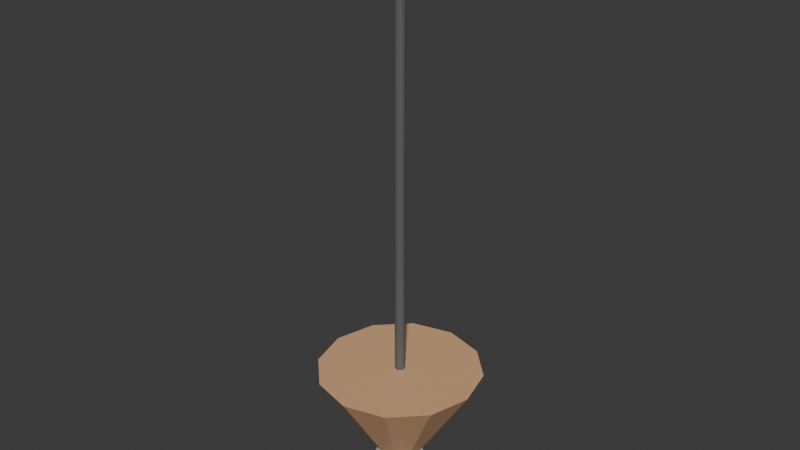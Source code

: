 # Source: ILU_Pendente_Cone_v01.blend  (saved by Blender 4.2.66; exported with 4.5.12 LTS)
import bpy
from mathutils import Matrix  # noqa: F401  (used for matrix-valued properties, if any)

bpy.ops.wm.read_factory_settings(use_empty=True)
scene = bpy.context.scene
scene.name = 'Scene'

# ---- collections
col_collection = bpy.data.collections.new('Collection'); scene.collection.children.link(col_collection)

# ---- materials (node trees are filled in below, after node groups)
mat_polyroom_pbr = bpy.data.materials.new('Polyroom_PBR')

# ---- material node trees
mat_polyroom_pbr.use_nodes = True; mat_polyroom_pbr.node_tree.nodes.clear()
_N = mat_polyroom_pbr.node_tree.nodes; _L = mat_polyroom_pbr.node_tree.links
n0 = _N.new('ShaderNodeOutputMaterial'); n0.name = 'Material Output'; n0.location = (300, 0)
n1 = _N.new('ShaderNodeBsdfPrincipled'); n1.name = 'Principled BSDF'; n1.location = (0, 0)
n2 = _N.new('ShaderNodeVertexColor'); n2.name = 'Color Attribute'; n2.location = (-300, 0)
n2.layer_name = 'Color'
_L.new(n2.outputs[0], n1.inputs[0])
_L.new(n1.outputs[0], n0.inputs[0])
n0.is_active_output = True

# ---- world
world_world = bpy.data.worlds.new('World'); scene.world = world_world
world_world.use_nodes = True; world_world.node_tree.nodes.clear()
_N = world_world.node_tree.nodes; _L = world_world.node_tree.links
n0 = _N.new('ShaderNodeOutputWorld'); n0.name = 'World Output'; n0.location = (300, 300)
n1 = _N.new('ShaderNodeBackground'); n1.name = 'Background'; n1.location = (10, 300)
n1.inputs[0].default_value = (0.05088, 0.05088, 0.05088, 1.0)
_L.new(n1.outputs[0], n0.inputs[0])
n0.is_active_output = True
world_world.color = (0.05088, 0.05088, 0.05088)
world_world.sun_shadow_jitter_overblur = 0.0

# ---- meshes
me_ilu_pendente_cone_v01_mesh = bpy.data.meshes.new('ILU_Pendente_Cone_v01_Mesh')
me_ilu_pendente_cone_v01_mesh.from_pydata([(0.0, 0.05, 0.09), (0.0, 0.19, 0.31), (0.025, 0.0433, 0.09), (0.095, 0.1645, 0.31), (0.0433, 0.025, 0.09), (0.1645, 0.095, 0.31), (0.05, 0.0, 0.09), (0.19, 0.0, 0.31), (0.0433, -0.025, 0.09), (0.1645, -0.095, 0.31), (0.025, -0.0433, 0.09), (0.095, -0.1645, 0.31), (0.0, -0.05, 0.09), (0.0, -0.19, 0.31), (-0.025, -0.0433, 0.09), (-0.095, -0.1645, 0.31), (-0.0433, -0.025, 0.09), (-0.1645, -0.095, 0.31), (-0.05, 0.0, 0.09), (-0.19, 0.0, 0.31), (-0.0433, 0.025, 0.09), (-0.1645, 0.095, 0.31), (-0.025, 0.0433, 0.09), (-0.095, 0.1645, 0.31), (0.0, 0.06, 1.315), (0.0, 0.06, 1.345), (0.03, 0.05196, 1.315), (0.03, 0.05196, 1.345), (0.05196, 0.03, 1.315), (0.05196, 0.03, 1.345), (0.06, 0.0, 1.315), (0.06, 0.0, 1.345), (0.05196, -0.03, 1.315), (0.05196, -0.03, 1.345), (0.03, -0.05196, 1.315), (0.03, -0.05196, 1.345), (0.0, -0.06, 1.315), (0.0, -0.06, 1.345), (-0.03, -0.05196, 1.315), (-0.03, -0.05196, 1.345), (-0.05196, -0.03, 1.315), (-0.05196, -0.03, 1.345), (-0.06, 0.0, 1.315), (-0.06, 0.0, 1.345), (-0.05196, 0.03, 1.315), (-0.05196, 0.03, 1.345), (-0.03, 0.05196, 1.315), (-0.03, 0.05196, 1.345), (0.0, 0.012, 0.23), (0.0, 0.012, 1.33), (0.006, 0.01039, 0.23), (0.006, 0.01039, 1.33), (0.01039, 0.006, 0.23), (0.01039, 0.006, 1.33), (0.012, 0.0, 0.23), (0.012, 0.0, 1.33), (0.01039, -0.006, 0.23), (0.01039, -0.006, 1.33), (0.006, -0.01039, 0.23), (0.006, -0.01039, 1.33), (0.0, -0.012, 0.23), (0.0, -0.012, 1.33), (-0.006, -0.01039, 0.23), (-0.006, -0.01039, 1.33), (-0.01039, -0.006, 0.23), (-0.01039, -0.006, 1.33), (-0.012, 0.0, 0.23), (-0.012, 0.0, 1.33), (-0.01039, 0.006, 0.23), (-0.01039, 0.006, 1.33), (-0.006, 0.01039, 0.23), (-0.006, 0.01039, 1.33), (0.0, 0.05196, 0.09), (0.0, 0.06, 0.06), (0.0, 0.05196, 0.03), (0.015, 0.02598, 0.112), (0.02598, 0.045, 0.09), (0.03, 0.05196, 0.06), (0.02598, 0.045, 0.03), (0.015, 0.02598, 0.008038), (0.02598, 0.015, 0.112), (0.045, 0.02598, 0.09), (0.05196, 0.03, 0.06), (0.045, 0.02598, 0.03), (0.02598, 0.015, 0.008038), (0.03, -9.313e-10, 0.112), (0.05196, -1.863e-09, 0.09), (0.06, -1.863e-09, 0.06), (0.05196, -1.863e-09, 0.03), (0.03, -9.313e-10, 0.008038), (0.02598, -0.015, 0.112), (0.045, -0.02598, 0.09), (0.05196, -0.03, 0.06), (0.045, -0.02598, 0.03), (0.02598, -0.015, 0.008038), (0.015, -0.02598, 0.112), (0.02598, -0.045, 0.09), (0.03, -0.05196, 0.06), (0.02598, -0.045, 0.03), (0.015, -0.02598, 0.008038), (-1.863e-09, -0.03, 0.112), (-3.725e-09, -0.05196, 0.09), (-3.725e-09, -0.06, 0.06), (-3.725e-09, -0.05196, 0.03), (-1.863e-09, -0.03, 0.008038), (0.0, 0.0, 0.12), (-0.015, -0.02598, 0.112), (-0.02598, -0.045, 0.09), (-0.03, -0.05196, 0.06), (-0.02598, -0.045, 0.03), (-0.015, -0.02598, 0.008038), (-0.02598, -0.015, 0.112), (-0.045, -0.02598, 0.09), (-0.05196, -0.03, 0.06), (-0.045, -0.02598, 0.03), (-0.02598, -0.015, 0.008038), (0.0, 0.0, 0.0), (-0.03, 4.657e-09, 0.112), (-0.05196, 9.313e-09, 0.09), (-0.06, 9.313e-09, 0.06), (-0.05196, 9.313e-09, 0.03), (-0.03, 4.657e-09, 0.008038), (-0.02598, 0.015, 0.112), (-0.045, 0.02598, 0.09), (-0.05196, 0.03, 0.06), (-0.045, 0.02598, 0.03), (-0.02598, 0.015, 0.008038), (-0.015, 0.02598, 0.112), (-0.02598, 0.045, 0.09), (-0.03, 0.05196, 0.06), (-0.02598, 0.045, 0.03), (-0.015, 0.02598, 0.008038), (6.519e-09, 0.03, 0.112), (6.519e-09, 0.03, 0.008038)], [], [(0, 1, 3, 2), (2, 3, 5, 4), (4, 5, 7, 6), (6, 7, 9, 8), (8, 9, 11, 10), (10, 11, 13, 12), (12, 13, 15, 14), (14, 15, 17, 16), (16, 17, 19, 18), (18, 19, 21, 20), (3, 1, 23, 21, 19, 17, 15, 13, 11, 9, 7, 5), (20, 21, 23, 22), (22, 23, 1, 0), (0, 2, 4, 6, 8, 10, 12, 14, 16, 18, 20, 22), (24, 25, 27, 26), (26, 27, 29, 28), (28, 29, 31, 30), (30, 31, 33, 32), (32, 33, 35, 34), (34, 35, 37, 36), (36, 37, 39, 38), (38, 39, 41, 40), (40, 41, 43, 42), (42, 43, 45, 44), (27, 25, 47, 45, 43, 41, 39, 37, 35, 33, 31, 29), (44, 45, 47, 46), (46, 47, 25, 24), (24, 26, 28, 30, 32, 34, 36, 38, 40, 42, 44, 46), (48, 49, 51, 50), (50, 51, 53, 52), (52, 53, 55, 54), (54, 55, 57, 56), (56, 57, 59, 58), (58, 59, 61, 60), (60, 61, 63, 62), (62, 63, 65, 64), (64, 65, 67, 66), (66, 67, 69, 68), (51, 49, 71, 69, 67, 65, 63, 61, 59, 57, 55, 53), (68, 69, 71, 70), (70, 71, 49, 48), (48, 50, 52, 54, 56, 58, 60, 62, 64, 66, 68, 70), (132, 105, 75), (116, 133, 79), (74, 73, 77, 78), (72, 132, 75, 76), (133, 74, 78, 79), (73, 72, 76, 77), (116, 79, 84), (78, 77, 82, 83), (76, 75, 80, 81), (79, 78, 83, 84), (77, 76, 81, 82), (75, 105, 80), (83, 82, 87, 88), (81, 80, 85, 86), (84, 83, 88, 89), (82, 81, 86, 87), (80, 105, 85), (116, 84, 89), (86, 85, 90, 91), (89, 88, 93, 94), (87, 86, 91, 92), (85, 105, 90), (116, 89, 94), (88, 87, 92, 93), (94, 93, 98, 99), (92, 91, 96, 97), (90, 105, 95), (116, 94, 99), (93, 92, 97, 98), (91, 90, 95, 96), (99, 98, 103, 104), (97, 96, 101, 102), (95, 105, 100), (116, 99, 104), (98, 97, 102, 103), (96, 95, 100, 101), (104, 103, 109, 110), (102, 101, 107, 108), (100, 105, 106), (116, 104, 110), (103, 102, 108, 109), (101, 100, 106, 107), (110, 109, 114, 115), (108, 107, 112, 113), (106, 105, 111), (116, 110, 115), (109, 108, 113, 114), (107, 106, 111, 112), (113, 112, 118, 119), (111, 105, 117), (116, 115, 121), (114, 113, 119, 120), (112, 111, 117, 118), (115, 114, 120, 121), (117, 105, 122), (116, 121, 126), (120, 119, 124, 125), (118, 117, 122, 123), (121, 120, 125, 126), (119, 118, 123, 124), (116, 126, 131), (125, 124, 129, 130), (123, 122, 127, 128), (126, 125, 130, 131), (124, 123, 128, 129), (122, 105, 127), (116, 131, 133), (130, 129, 73, 74), (128, 127, 132, 72), (131, 130, 74, 133), (129, 128, 72, 73), (127, 105, 132)])
_uv = me_ilu_pendente_cone_v01_mesh.uv_layers.new(name='UVMap')
_uv.uv.foreach_set('vector', [0.5525, 0.1381, 0.347, 0.1708, 0.347, 0.08217, 0.5525, 0.1148, 0.5525, 0.1148, 0.347, 0.08217, 0.3498, 0.005444, 0.5532, 0.09462, 0.5532, 0.4113, 0.3498, 0.5004, 0.347, 0.4237, 0.5525, 0.3911, 0.5525, 0.3911, 0.347, 0.4237, 0.347, 0.3351, 0.5525, 0.3678, 0.5525, 0.3678, 0.347, 0.3351, 0.3498, 0.2584, 0.5532, 0.3476, 0.2117, 0.4999, 0.008249, 0.589, 0.005444, 0.5123, 0.2109, 0.4797, 0.2109, 0.4797, 0.005444, 0.5123, 0.005444, 0.4237, 0.2109, 0.4564, 0.2109, 0.4564, 0.005444, 0.4237, 0.008249, 0.347, 0.2117, 0.4362, 0.5532, 0.6642, 0.3498, 0.7534, 0.347, 0.6767, 0.5525, 0.644, 0.5525, 0.644, 0.347, 0.6767, 0.347, 0.5881, 0.5525, 0.6207, 0.1265, 0.3361, 0.04974, 0.2918, 0.005444, 0.2151, 0.005444, 0.1265, 0.04974, 0.04974, 0.1265, 0.005444, 0.2151, 0.005444, 0.2918, 0.04974, 0.3361, 0.1265, 0.3361, 0.2151, 0.2918, 0.2918, 0.2151, 0.3361, 0.5525, 0.6207, 0.347, 0.5881, 0.3498, 0.5113, 0.5532, 0.6005, 0.5532, 0.1583, 0.3498, 0.2475, 0.347, 0.1708, 0.5525, 0.1381, 0.1068, 0.6551, 0.1068, 0.6318, 0.1184, 0.6116, 0.1386, 0.5999, 0.1619, 0.5999, 0.1821, 0.6116, 0.1938, 0.6318, 0.1938, 0.6551, 0.1821, 0.6753, 0.1619, 0.6869, 0.1386, 0.6869, 0.1184, 0.6753, 0.6958, 0.407, 0.6688, 0.407, 0.6688, 0.379, 0.6958, 0.379, 0.6958, 0.379, 0.6688, 0.379, 0.6697, 0.3548, 0.6967, 0.3548, 0.6967, 0.5185, 0.6697, 0.5185, 0.6688, 0.4943, 0.6958, 0.4943, 0.6958, 0.4943, 0.6688, 0.4943, 0.6688, 0.4663, 0.6958, 0.4663, 0.6958, 0.4663, 0.6688, 0.4663, 0.6697, 0.4421, 0.6967, 0.4421, 0.6967, 0.6058, 0.6697, 0.6058, 0.6688, 0.5816, 0.6958, 0.5816, 0.6958, 0.5816, 0.6688, 0.5816, 0.6688, 0.5536, 0.6958, 0.5536, 0.6958, 0.5536, 0.6688, 0.5536, 0.6697, 0.5294, 0.6967, 0.5294, 0.6967, 0.6932, 0.6697, 0.6932, 0.6688, 0.6689, 0.6958, 0.6689, 0.6958, 0.6689, 0.6688, 0.6689, 0.6688, 0.641, 0.6958, 0.641, 0.2457, 0.4374, 0.2317, 0.4132, 0.2317, 0.3852, 0.2457, 0.361, 0.2699, 0.347, 0.2979, 0.347, 0.3221, 0.361, 0.3361, 0.3852, 0.3361, 0.4132, 0.3221, 0.4374, 0.2979, 0.4514, 0.2699, 0.4514, 0.6958, 0.641, 0.6688, 0.641, 0.6697, 0.6167, 0.6967, 0.6167, 0.6967, 0.4312, 0.6697, 0.4312, 0.6688, 0.407, 0.6958, 0.407, 0.2317, 0.5285, 0.2317, 0.5005, 0.2457, 0.4763, 0.2699, 0.4623, 0.2979, 0.4623, 0.3221, 0.4763, 0.3361, 0.5005, 0.3361, 0.5285, 0.3221, 0.5527, 0.2979, 0.5667, 0.2699, 0.5667, 0.2457, 0.5527, 0.569, 0.9944, 0.569, 0.005444, 0.5746, 0.005444, 0.5746, 0.9944, 0.5746, 0.9944, 0.5746, 0.005444, 0.5794, 0.005621, 0.5794, 0.9946, 0.5903, 0.9946, 0.5903, 0.005621, 0.5951, 0.005444, 0.5951, 0.9944, 0.5951, 0.9944, 0.5951, 0.005444, 0.6007, 0.005444, 0.6007, 0.9944, 0.6007, 0.9944, 0.6007, 0.005444, 0.6056, 0.005621, 0.6056, 0.9946, 0.6165, 0.9946, 0.6165, 0.005621, 0.6213, 0.005444, 0.6213, 0.9944, 0.6213, 0.9944, 0.6213, 0.005444, 0.6269, 0.005444, 0.6269, 0.9944, 0.6269, 0.9944, 0.6269, 0.005444, 0.6318, 0.005621, 0.6318, 0.9946, 0.6426, 0.9946, 0.6426, 0.005621, 0.6475, 0.005444, 0.6475, 0.9944, 0.6475, 0.9944, 0.6475, 0.005444, 0.6531, 0.005444, 0.6531, 0.9944, 0.2345, 0.697, 0.2317, 0.6922, 0.2317, 0.6866, 0.2345, 0.6817, 0.2393, 0.6789, 0.2449, 0.6789, 0.2498, 0.6817, 0.2526, 0.6866, 0.2526, 0.6922, 0.2498, 0.697, 0.2449, 0.6998, 0.2393, 0.6998, 0.6531, 0.9944, 0.6531, 0.005444, 0.6579, 0.005621, 0.6579, 0.9946, 0.5641, 0.9946, 0.5641, 0.005621, 0.569, 0.005444, 0.569, 0.9944, 0.2635, 0.6922, 0.2635, 0.6866, 0.2663, 0.6817, 0.2711, 0.6789, 0.2767, 0.6789, 0.2815, 0.6817, 0.2843, 0.6866, 0.2843, 0.6922, 0.2815, 0.697, 0.2767, 0.6998, 0.2711, 0.6998, 0.2663, 0.697, 0.2578, 0.6419, 0.2769, 0.6228, 0.2699, 0.6489, 0.05066, 0.6451, 0.06977, 0.6643, 0.05765, 0.6712, 0.7228, 0.1431, 0.6953, 0.145, 0.6953, 0.117, 0.7228, 0.1189, 0.2438, 0.6559, 0.2578, 0.6419, 0.2699, 0.6489, 0.2648, 0.668, 0.7437, 0.138, 0.7228, 0.1431, 0.7228, 0.1189, 0.7437, 0.124, 0.6953, 0.145, 0.6688, 0.1431, 0.6688, 0.1189, 0.6953, 0.117, 0.05066, 0.6451, 0.05765, 0.6712, 0.04366, 0.6712, 0.7228, 0.1189, 0.6953, 0.117, 0.6962, 0.09277, 0.7235, 0.09789, 0.2648, 0.668, 0.2699, 0.6489, 0.2839, 0.6489, 0.289, 0.668, 0.05765, 0.6712, 0.06277, 0.6904, 0.03854, 0.6904, 0.04366, 0.6712, 0.6953, 0.117, 0.6688, 0.1189, 0.6696, 0.09789, 0.6962, 0.09277, 0.2699, 0.6489, 0.2769, 0.6228, 0.2839, 0.6489, 0.7235, 0.07676, 0.6962, 0.08188, 0.6953, 0.05765, 0.7228, 0.05578, 0.289, 0.668, 0.2839, 0.6489, 0.296, 0.6419, 0.31, 0.6559, 0.04366, 0.6712, 0.03854, 0.6904, 0.01756, 0.6782, 0.03155, 0.6643, 0.6962, 0.08188, 0.6696, 0.07676, 0.6688, 0.05578, 0.6953, 0.05765, 0.2839, 0.6489, 0.2769, 0.6228, 0.296, 0.6419, 0.05066, 0.6451, 0.04366, 0.6712, 0.03155, 0.6643, 0.31, 0.6559, 0.296, 0.6419, 0.303, 0.6298, 0.3221, 0.6349, 0.7437, 0.05066, 0.7228, 0.05578, 0.7228, 0.03155, 0.7437, 0.03667, 0.6953, 0.05765, 0.6688, 0.05578, 0.6688, 0.03155, 0.6953, 0.02967, 0.296, 0.6419, 0.2769, 0.6228, 0.303, 0.6298, 0.05066, 0.6451, 0.03155, 0.6643, 0.02455, 0.6521, 0.7228, 0.05578, 0.6953, 0.05765, 0.6953, 0.02967, 0.7228, 0.03155, 0.02455, 0.6521, 0.005444, 0.6573, 0.005444, 0.633, 0.02455, 0.6382, 0.6953, 0.02967, 0.6688, 0.03155, 0.6696, 0.01056, 0.6962, 0.005444, 0.303, 0.6298, 0.2769, 0.6228, 0.303, 0.6158, 0.05066, 0.6451, 0.02455, 0.6521, 0.02455, 0.6382, 0.7228, 0.03155, 0.6953, 0.02967, 0.6962, 0.005444, 0.7235, 0.01056, 0.3221, 0.6349, 0.303, 0.6298, 0.303, 0.6158, 0.3221, 0.6107, 0.02455, 0.6382, 0.005444, 0.633, 0.01756, 0.612, 0.03155, 0.626, 0.6962, 0.2565, 0.6696, 0.2514, 0.6688, 0.2304, 0.6953, 0.2323, 0.303, 0.6158, 0.2769, 0.6228, 0.296, 0.6037, 0.05066, 0.6451, 0.02455, 0.6382, 0.03155, 0.626, 0.7235, 0.2514, 0.6962, 0.2565, 0.6953, 0.2323, 0.7228, 0.2304, 0.3221, 0.6107, 0.303, 0.6158, 0.296, 0.6037, 0.31, 0.5897, 0.7437, 0.2253, 0.7228, 0.2304, 0.7228, 0.2062, 0.7437, 0.2113, 0.6953, 0.2323, 0.6688, 0.2304, 0.6688, 0.2062, 0.6953, 0.2043, 0.296, 0.6037, 0.2769, 0.6228, 0.2839, 0.5967, 0.05066, 0.6451, 0.03155, 0.626, 0.04366, 0.619, 0.7228, 0.2304, 0.6953, 0.2323, 0.6953, 0.2043, 0.7228, 0.2062, 0.31, 0.5897, 0.296, 0.6037, 0.2839, 0.5967, 0.289, 0.5776, 0.04366, 0.619, 0.03854, 0.5999, 0.06277, 0.5999, 0.05765, 0.619, 0.6953, 0.2043, 0.6688, 0.2062, 0.6696, 0.1852, 0.6962, 0.1801, 0.2839, 0.5967, 0.2769, 0.6228, 0.2699, 0.5967, 0.05066, 0.6451, 0.04366, 0.619, 0.05765, 0.619, 0.7228, 0.2062, 0.6953, 0.2043, 0.6962, 0.1801, 0.7235, 0.1852, 0.289, 0.5776, 0.2839, 0.5967, 0.2699, 0.5967, 0.2648, 0.5776, 0.6962, 0.3439, 0.6696, 0.3387, 0.6688, 0.3178, 0.6953, 0.3196, 0.2699, 0.5967, 0.2769, 0.6228, 0.2578, 0.6037, 0.05066, 0.6451, 0.05765, 0.619, 0.06977, 0.626, 0.7235, 0.3387, 0.6962, 0.3439, 0.6953, 0.3196, 0.7228, 0.3178, 0.2648, 0.5776, 0.2699, 0.5967, 0.2578, 0.6037, 0.2438, 0.5897, 0.05765, 0.619, 0.06277, 0.5999, 0.08376, 0.612, 0.06977, 0.626, 0.2578, 0.6037, 0.2769, 0.6228, 0.2508, 0.6158, 0.05066, 0.6451, 0.06977, 0.626, 0.07676, 0.6382, 0.7228, 0.3178, 0.6953, 0.3196, 0.6953, 0.2917, 0.7228, 0.2935, 0.2438, 0.5897, 0.2578, 0.6037, 0.2508, 0.6158, 0.2317, 0.6107, 0.7437, 0.3126, 0.7228, 0.3178, 0.7228, 0.2935, 0.7437, 0.2986, 0.6953, 0.3196, 0.6688, 0.3178, 0.6688, 0.2935, 0.6953, 0.2917, 0.05066, 0.6451, 0.07676, 0.6382, 0.07676, 0.6521, 0.7228, 0.2935, 0.6953, 0.2917, 0.6962, 0.2674, 0.7235, 0.2725, 0.2317, 0.6107, 0.2508, 0.6158, 0.2508, 0.6298, 0.2317, 0.6349, 0.07676, 0.6382, 0.09587, 0.633, 0.09587, 0.6573, 0.07676, 0.6521, 0.6953, 0.2917, 0.6688, 0.2935, 0.6696, 0.2725, 0.6962, 0.2674, 0.2508, 0.6158, 0.2769, 0.6228, 0.2508, 0.6298, 0.05066, 0.6451, 0.07676, 0.6521, 0.06977, 0.6643, 0.7235, 0.1641, 0.6962, 0.1692, 0.6953, 0.145, 0.7228, 0.1431, 0.2317, 0.6349, 0.2508, 0.6298, 0.2578, 0.6419, 0.2438, 0.6559, 0.07676, 0.6521, 0.09587, 0.6573, 0.08376, 0.6782, 0.06977, 0.6643, 0.6962, 0.1692, 0.6696, 0.1641, 0.6688, 0.1431, 0.6953, 0.145, 0.2508, 0.6298, 0.2769, 0.6228, 0.2578, 0.6419])
_ca = me_ilu_pendente_cone_v01_mesh.color_attributes.new('Color', 'FLOAT_COLOR', 'POINT')
_ca.data.foreach_set('color', [0.72, 0.42, 0.22, 1.0, 0.72, 0.42, 0.22, 1.0, 0.72, 0.42, 0.22, 1.0, 0.72, 0.42, 0.22, 1.0, 0.72, 0.42, 0.22, 1.0, 0.72, 0.42, 0.22, 1.0, 0.72, 0.42, 0.22, 1.0, 0.72, 0.42, 0.22, 1.0, 0.72, 0.42, 0.22, 1.0, 0.72, 0.42, 0.22, 1.0, 0.72, 0.42, 0.22, 1.0, 0.72, 0.42, 0.22, 1.0, 0.72, 0.42, 0.22, 1.0, 0.72, 0.42, 0.22, 1.0, 0.72, 0.42, 0.22, 1.0, 0.72, 0.42, 0.22, 1.0, 0.72, 0.42, 0.22, 1.0, 0.72, 0.42, 0.22, 1.0, 0.72, 0.42, 0.22, 1.0, 0.72, 0.42, 0.22, 1.0, 0.72, 0.42, 0.22, 1.0, 0.72, 0.42, 0.22, 1.0, 0.72, 0.42, 0.22, 1.0, 0.72, 0.42, 0.22, 1.0, 0.12, 0.12, 0.13, 1.0, 0.12, 0.12, 0.13, 1.0, 0.12, 0.12, 0.13, 1.0, 0.12, 0.12, 0.13, 1.0, 0.12, 0.12, 0.13, 1.0, 0.12, 0.12, 0.13, 1.0, 0.12, 0.12, 0.13, 1.0, 0.12, 0.12, 0.13, 1.0, 0.12, 0.12, 0.13, 1.0, 0.12, 0.12, 0.13, 1.0, 0.12, 0.12, 0.13, 1.0, 0.12, 0.12, 0.13, 1.0, 0.12, 0.12, 0.13, 1.0, 0.12, 0.12, 0.13, 1.0, 0.12, 0.12, 0.13, 1.0, 0.12, 0.12, 0.13, 1.0, 0.12, 0.12, 0.13, 1.0, 0.12, 0.12, 0.13, 1.0, 0.12, 0.12, 0.13, 1.0, 0.12, 0.12, 0.13, 1.0, 0.12, 0.12, 0.13, 1.0, 0.12, 0.12, 0.13, 1.0, 0.12, 0.12, 0.13, 1.0, 0.12, 0.12, 0.13, 1.0, 0.12, 0.12, 0.13, 1.0, 0.12, 0.12, 0.13, 1.0, 0.12, 0.12, 0.13, 1.0, 0.12, 0.12, 0.13, 1.0, 0.12, 0.12, 0.13, 1.0, 0.12, 0.12, 0.13, 1.0, 0.12, 0.12, 0.13, 1.0, 0.12, 0.12, 0.13, 1.0, 0.12, 0.12, 0.13, 1.0, 0.12, 0.12, 0.13, 1.0, 0.12, 0.12, 0.13, 1.0, 0.12, 0.12, 0.13, 1.0, 0.12, 0.12, 0.13, 1.0, 0.12, 0.12, 0.13, 1.0, 0.12, 0.12, 0.13, 1.0, 0.12, 0.12, 0.13, 1.0, 0.12, 0.12, 0.13, 1.0, 0.12, 0.12, 0.13, 1.0, 0.12, 0.12, 0.13, 1.0, 0.12, 0.12, 0.13, 1.0, 0.12, 0.12, 0.13, 1.0, 0.12, 0.12, 0.13, 1.0, 0.12, 0.12, 0.13, 1.0, 0.12, 0.12, 0.13, 1.0, 1.0, 0.95, 0.8, 1.0, 1.0, 0.95, 0.8, 1.0, 1.0, 0.95, 0.8, 1.0, 1.0, 0.95, 0.8, 1.0, 1.0, 0.95, 0.8, 1.0, 1.0, 0.95, 0.8, 1.0, 1.0, 0.95, 0.8, 1.0, 1.0, 0.95, 0.8, 1.0, 1.0, 0.95, 0.8, 1.0, 1.0, 0.95, 0.8, 1.0, 1.0, 0.95, 0.8, 1.0, 1.0, 0.95, 0.8, 1.0, 1.0, 0.95, 0.8, 1.0, 1.0, 0.95, 0.8, 1.0, 1.0, 0.95, 0.8, 1.0, 1.0, 0.95, 0.8, 1.0, 1.0, 0.95, 0.8, 1.0, 1.0, 0.95, 0.8, 1.0, 1.0, 0.95, 0.8, 1.0, 1.0, 0.95, 0.8, 1.0, 1.0, 0.95, 0.8, 1.0, 1.0, 0.95, 0.8, 1.0, 1.0, 0.95, 0.8, 1.0, 1.0, 0.95, 0.8, 1.0, 1.0, 0.95, 0.8, 1.0, 1.0, 0.95, 0.8, 1.0, 1.0, 0.95, 0.8, 1.0, 1.0, 0.95, 0.8, 1.0, 1.0, 0.95, 0.8, 1.0, 1.0, 0.95, 0.8, 1.0, 1.0, 0.95, 0.8, 1.0, 1.0, 0.95, 0.8, 1.0, 1.0, 0.95, 0.8, 1.0, 1.0, 0.95, 0.8, 1.0, 1.0, 0.95, 0.8, 1.0, 1.0, 0.95, 0.8, 1.0, 1.0, 0.95, 0.8, 1.0, 1.0, 0.95, 0.8, 1.0, 1.0, 0.95, 0.8, 1.0, 1.0, 0.95, 0.8, 1.0, 1.0, 0.95, 0.8, 1.0, 1.0, 0.95, 0.8, 1.0, 1.0, 0.95, 0.8, 1.0, 1.0, 0.95, 0.8, 1.0, 1.0, 0.95, 0.8, 1.0, 1.0, 0.95, 0.8, 1.0, 1.0, 0.95, 0.8, 1.0, 1.0, 0.95, 0.8, 1.0, 1.0, 0.95, 0.8, 1.0, 1.0, 0.95, 0.8, 1.0, 1.0, 0.95, 0.8, 1.0, 1.0, 0.95, 0.8, 1.0, 1.0, 0.95, 0.8, 1.0, 1.0, 0.95, 0.8, 1.0, 1.0, 0.95, 0.8, 1.0, 1.0, 0.95, 0.8, 1.0, 1.0, 0.95, 0.8, 1.0, 1.0, 0.95, 0.8, 1.0, 1.0, 0.95, 0.8, 1.0, 1.0, 0.95, 0.8, 1.0, 1.0, 0.95, 0.8, 1.0, 1.0, 0.95, 0.8, 1.0])
me_ilu_pendente_cone_v01_mesh.materials.append(mat_polyroom_pbr)
me_ilu_pendente_cone_v01_mesh.update()

# ---- objects
ob_ilu_pendente_cone_v01 = bpy.data.objects.new('ILU_Pendente_Cone_v01', me_ilu_pendente_cone_v01_mesh)

# ---- transforms, parenting, visibility, modifiers, constraints
ob_ilu_pendente_cone_v01.location = (0.0, 0.0, 0.0)

# ---- collection membership
col_collection.objects.link(ob_ilu_pendente_cone_v01)

# ---- scene / render settings (as saved in the file)
scene.frame_start = 1; scene.frame_end = 250; scene.frame_set(1)
scene.render.engine = 'BLENDER_EEVEE_NEXT'
bpy.context.view_layer.update()

# ---- added for rendering (the .blend has no active camera and no usable light): camera, sun
cam_auto = bpy.data.cameras.new('AutoCamera')
cam_auto.lens = 50.0
cam_auto.sensor_width = 36.0
cam_auto.clip_end = 1000.0
ob_auto_camera = bpy.data.objects.new('AutoCamera', cam_auto)
scene.collection.objects.link(ob_auto_camera)
ob_auto_camera.location = (1.34008, -1.6081, 1.74457)
ob_auto_camera.rotation_euler = (1.09748, -7.21219e-08, 0.694738)
scene.camera = ob_auto_camera
light_auto_sun = bpy.data.lights.new('AutoSun', 'SUN')
light_auto_sun.energy = 3.0
light_auto_sun.angle = 0.0523599
ob_auto_sun = bpy.data.objects.new('AutoSun', light_auto_sun)
scene.collection.objects.link(ob_auto_sun)
ob_auto_sun.rotation_euler = (0.872665, 0.174533, 0.523599)
bpy.context.view_layer.update()
